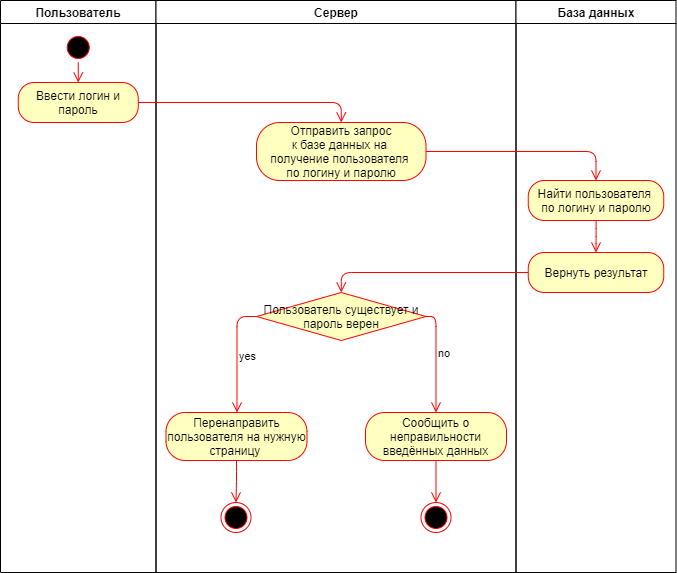

The diagram above was exported from draw.io. Its source (the exported page's mxGraphModel, read from the mxfile embedded in the PNG):
<mxGraphModel dx="1697" dy="901" grid="1" gridSize="10" guides="1" tooltips="1" connect="1" arrows="1" fold="1" page="1" pageScale="1" pageWidth="827" pageHeight="1169" math="0" shadow="0">
  <root>
    <mxCell id="0" />
    <mxCell id="1" parent="0" />
    <mxCell id="2" value="Пользователь" style="swimlane;whiteSpace=wrap" vertex="1" parent="1">
      <mxGeometry x="80" y="1410" width="155.5" height="572" as="geometry" />
    </mxCell>
    <mxCell id="3" value="" style="ellipse;shape=startState;fillColor=#000000;strokeColor=#ff0000;" vertex="1" parent="2">
      <mxGeometry x="62.75" y="32" width="30" height="30" as="geometry" />
    </mxCell>
    <mxCell id="4" value="Ввести логин и пароль" style="rounded=1;whiteSpace=wrap;html=1;arcSize=40;fontColor=#000000;fillColor=#ffffc0;strokeColor=#ff0000;" vertex="1" parent="2">
      <mxGeometry x="17.75" y="82" width="120" height="40" as="geometry" />
    </mxCell>
    <mxCell id="5" value="" style="edgeStyle=orthogonalEdgeStyle;html=1;verticalAlign=bottom;endArrow=open;endSize=8;strokeColor=#ff0000;" edge="1" parent="2" source="3" target="4">
      <mxGeometry relative="1" as="geometry">
        <mxPoint x="430.2500000000001" y="132" as="targetPoint" />
        <mxPoint x="147.75" y="112" as="sourcePoint" />
      </mxGeometry>
    </mxCell>
    <mxCell id="6" value="Сервер" style="swimlane;whiteSpace=wrap;startSize=23;" vertex="1" parent="1">
      <mxGeometry x="235.5" y="1410" width="360" height="572" as="geometry" />
    </mxCell>
    <mxCell id="7" value="&lt;span&gt;Отправить запрос&lt;/span&gt;&lt;br style=&quot;padding: 0px ; margin: 0px&quot;&gt;&lt;span&gt;к базе данных на&amp;nbsp;&lt;/span&gt;&lt;br style=&quot;padding: 0px ; margin: 0px&quot;&gt;&lt;span&gt;получение пользователя&amp;nbsp;&lt;/span&gt;&lt;br style=&quot;padding: 0px ; margin: 0px&quot;&gt;&lt;span&gt;по логину и паролю&lt;/span&gt;" style="rounded=1;whiteSpace=wrap;html=1;arcSize=40;fontColor=#000000;fillColor=#ffffc0;strokeColor=#ff0000;" vertex="1" parent="6">
      <mxGeometry x="100.5" y="122" width="169.5" height="58" as="geometry" />
    </mxCell>
    <mxCell id="8" value="Пользователь существует и пароль верен" style="rhombus;whiteSpace=wrap;html=1;fillColor=#ffffc0;strokeColor=#ff0000;" vertex="1" parent="6">
      <mxGeometry x="100.5" y="292" width="169.5" height="48" as="geometry" />
    </mxCell>
    <mxCell id="9" value="no" style="edgeStyle=orthogonalEdgeStyle;html=1;align=left;verticalAlign=bottom;endArrow=open;endSize=8;strokeColor=#ff0000;" edge="1" parent="6" source="8" target="12">
      <mxGeometry x="0.0572" relative="1" as="geometry">
        <mxPoint x="230.5" y="322" as="targetPoint" />
        <Array as="points">
          <mxPoint x="280" y="316" />
        </Array>
        <mxPoint as="offset" />
      </mxGeometry>
    </mxCell>
    <mxCell id="10" value="yes" style="edgeStyle=orthogonalEdgeStyle;html=1;align=left;verticalAlign=top;endArrow=open;endSize=8;strokeColor=#ff0000;" edge="1" parent="6" source="8" target="11">
      <mxGeometry x="-0.2117" relative="1" as="geometry">
        <mxPoint x="90.5" y="402" as="targetPoint" />
        <Array as="points">
          <mxPoint x="81" y="316" />
        </Array>
        <mxPoint as="offset" />
      </mxGeometry>
    </mxCell>
    <mxCell id="11" value="Перенаправить пользователя на нужную страницу&amp;nbsp;" style="rounded=1;whiteSpace=wrap;html=1;arcSize=40;fontColor=#000000;fillColor=#ffffc0;strokeColor=#ff0000;" vertex="1" parent="6">
      <mxGeometry x="10" y="412" width="141" height="48" as="geometry" />
    </mxCell>
    <mxCell id="12" value="Сообщить о неправильности введённых данных" style="rounded=1;whiteSpace=wrap;html=1;arcSize=40;fontColor=#000000;fillColor=#ffffc0;strokeColor=#ff0000;" vertex="1" parent="6">
      <mxGeometry x="209.5" y="412" width="141" height="48" as="geometry" />
    </mxCell>
    <mxCell id="13" value="" style="ellipse;html=1;shape=endState;fillColor=#000000;strokeColor=#ff0000;" vertex="1" parent="6">
      <mxGeometry x="65" y="502" width="30" height="30" as="geometry" />
    </mxCell>
    <mxCell id="14" value="" style="ellipse;html=1;shape=endState;fillColor=#000000;strokeColor=#ff0000;" vertex="1" parent="6">
      <mxGeometry x="265" y="502" width="30" height="30" as="geometry" />
    </mxCell>
    <mxCell id="15" value="" style="edgeStyle=orthogonalEdgeStyle;html=1;verticalAlign=bottom;endArrow=open;endSize=8;strokeColor=#ff0000;" edge="1" parent="6" source="11" target="13">
      <mxGeometry relative="1" as="geometry">
        <mxPoint x="195.24999999999977" y="132.0000000000001" as="targetPoint" />
        <mxPoint x="-7.75" y="112.00000000000011" as="sourcePoint" />
      </mxGeometry>
    </mxCell>
    <mxCell id="16" value="" style="edgeStyle=orthogonalEdgeStyle;html=1;verticalAlign=bottom;endArrow=open;endSize=8;strokeColor=#ff0000;" edge="1" parent="6" source="12" target="14">
      <mxGeometry relative="1" as="geometry">
        <mxPoint x="205.24999999999977" y="142.0000000000001" as="targetPoint" />
        <mxPoint x="2.25" y="122.00000000000011" as="sourcePoint" />
      </mxGeometry>
    </mxCell>
    <mxCell id="17" value="База данных" style="swimlane;whiteSpace=wrap;startSize=23;" vertex="1" parent="1">
      <mxGeometry x="595.5" y="1410" width="160" height="572" as="geometry" />
    </mxCell>
    <mxCell id="18" value="&lt;span&gt;Найти пользователя&amp;nbsp;&lt;/span&gt;&lt;br style=&quot;padding: 0px ; margin: 0px&quot;&gt;&lt;span&gt;по логину и паролю&lt;/span&gt;" style="rounded=1;whiteSpace=wrap;html=1;arcSize=40;fontColor=#000000;fillColor=#ffffc0;strokeColor=#ff0000;" vertex="1" parent="17">
      <mxGeometry x="12.25" y="180" width="135.5" height="40" as="geometry" />
    </mxCell>
    <mxCell id="19" value="" style="edgeStyle=orthogonalEdgeStyle;html=1;verticalAlign=bottom;endArrow=open;endSize=8;strokeColor=#ff0000;entryX=0.5;entryY=0;entryDx=0;entryDy=0;" edge="1" parent="17" source="18" target="20">
      <mxGeometry relative="1" as="geometry">
        <mxPoint x="155.5" y="302" as="targetPoint" />
      </mxGeometry>
    </mxCell>
    <mxCell id="20" value="Вернуть результат" style="rounded=1;whiteSpace=wrap;html=1;arcSize=40;fontColor=#000000;fillColor=#ffffc0;strokeColor=#ff0000;" vertex="1" parent="17">
      <mxGeometry x="12.25" y="252" width="135.5" height="40" as="geometry" />
    </mxCell>
    <mxCell id="21" value="" style="edgeStyle=orthogonalEdgeStyle;html=1;verticalAlign=bottom;endArrow=open;endSize=8;strokeColor=#ff0000;entryX=0.5;entryY=0;entryDx=0;entryDy=0;" edge="1" source="4" target="7" parent="1">
      <mxGeometry relative="1" as="geometry">
        <mxPoint x="255" y="1672" as="targetPoint" />
      </mxGeometry>
    </mxCell>
    <mxCell id="22" value="" style="edgeStyle=orthogonalEdgeStyle;html=1;verticalAlign=bottom;endArrow=open;endSize=8;strokeColor=#ff0000;entryX=0.5;entryY=0;entryDx=0;entryDy=0;" edge="1" source="7" target="18" parent="1">
      <mxGeometry relative="1" as="geometry">
        <mxPoint x="500.5" y="1632" as="targetPoint" />
      </mxGeometry>
    </mxCell>
    <mxCell id="23" value="" style="edgeStyle=orthogonalEdgeStyle;html=1;verticalAlign=bottom;endArrow=open;endSize=8;strokeColor=#ff0000;entryX=0.5;entryY=0;entryDx=0;entryDy=0;exitX=0;exitY=0.5;exitDx=0;exitDy=0;" edge="1" source="20" target="8" parent="1">
      <mxGeometry relative="1" as="geometry">
        <mxPoint x="790.0000000000002" y="1600" as="targetPoint" />
        <mxPoint x="595" y="1571" as="sourcePoint" />
      </mxGeometry>
    </mxCell>
  </root>
</mxGraphModel>